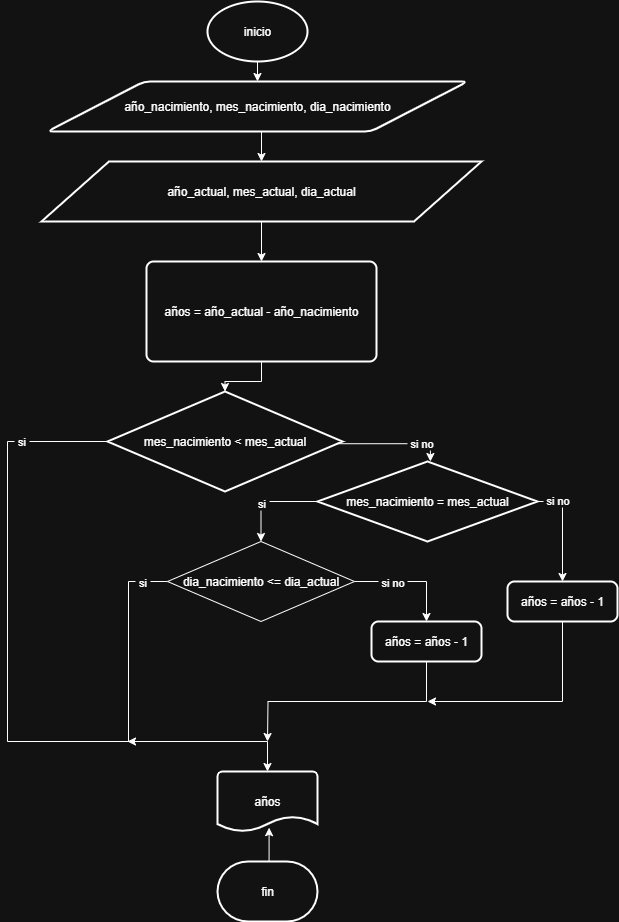

The diagram above was exported from draw.io. Its source (the exported page's mxGraphModel, read from the mxfile embedded in the PNG):
<mxGraphModel dx="617" dy="371" grid="1" gridSize="10" guides="1" tooltips="1" connect="1" arrows="1" fold="1" page="1" pageScale="1" pageWidth="827" pageHeight="1169" math="0" shadow="0">
  <root>
    <mxCell id="0" />
    <mxCell id="1" parent="0" />
    <mxCell id="fc4_0uZjjfXUHcpOKVap-36" style="edgeStyle=orthogonalEdgeStyle;rounded=0;orthogonalLoop=1;jettySize=auto;html=1;exitX=0.5;exitY=1;exitDx=0;exitDy=0;exitPerimeter=0;entryX=0.5;entryY=0;entryDx=0;entryDy=0;" edge="1" parent="1" source="fc4_0uZjjfXUHcpOKVap-1" target="fc4_0uZjjfXUHcpOKVap-2">
      <mxGeometry relative="1" as="geometry" />
    </mxCell>
    <mxCell id="fc4_0uZjjfXUHcpOKVap-1" value="inicio" style="strokeWidth=2;html=1;shape=mxgraph.flowchart.start_1;whiteSpace=wrap;" vertex="1" parent="1">
      <mxGeometry x="360" y="50" width="100" height="60" as="geometry" />
    </mxCell>
    <mxCell id="fc4_0uZjjfXUHcpOKVap-35" style="edgeStyle=orthogonalEdgeStyle;rounded=0;orthogonalLoop=1;jettySize=auto;html=1;exitX=0.5;exitY=1;exitDx=0;exitDy=0;entryX=0.5;entryY=0;entryDx=0;entryDy=0;" edge="1" parent="1" source="fc4_0uZjjfXUHcpOKVap-2" target="fc4_0uZjjfXUHcpOKVap-3">
      <mxGeometry relative="1" as="geometry" />
    </mxCell>
    <mxCell id="fc4_0uZjjfXUHcpOKVap-2" value="año_nacimiento, mes_nacimiento, dia_nacimiento" style="shape=parallelogram;html=1;strokeWidth=2;perimeter=parallelogramPerimeter;whiteSpace=wrap;rounded=1;arcSize=12;size=0.23;" vertex="1" parent="1">
      <mxGeometry x="200" y="130" width="420" height="50" as="geometry" />
    </mxCell>
    <mxCell id="fc4_0uZjjfXUHcpOKVap-34" style="edgeStyle=orthogonalEdgeStyle;rounded=0;orthogonalLoop=1;jettySize=auto;html=1;exitX=0.5;exitY=1;exitDx=0;exitDy=0;entryX=0.5;entryY=0;entryDx=0;entryDy=0;" edge="1" parent="1" source="fc4_0uZjjfXUHcpOKVap-3" target="fc4_0uZjjfXUHcpOKVap-4">
      <mxGeometry relative="1" as="geometry" />
    </mxCell>
    <mxCell id="fc4_0uZjjfXUHcpOKVap-3" value="año_actual, mes_actual, dia_actual" style="shape=parallelogram;html=1;strokeWidth=2;perimeter=parallelogramPerimeter;whiteSpace=wrap;rounded=1;arcSize=0;size=0.1534090909090909;" vertex="1" parent="1">
      <mxGeometry x="194" y="210" width="440" height="60" as="geometry" />
    </mxCell>
    <mxCell id="fc4_0uZjjfXUHcpOKVap-4" value="años = año_actual - año_nacimiento" style="rounded=1;whiteSpace=wrap;html=1;absoluteArcSize=1;arcSize=14;strokeWidth=2;" vertex="1" parent="1">
      <mxGeometry x="299" y="310" width="230" height="100" as="geometry" />
    </mxCell>
    <mxCell id="fc4_0uZjjfXUHcpOKVap-10" style="edgeStyle=orthogonalEdgeStyle;rounded=0;orthogonalLoop=1;jettySize=auto;html=1;entryX=0.5;entryY=0;entryDx=0;entryDy=0;entryPerimeter=0;" edge="1" parent="1" source="fc4_0uZjjfXUHcpOKVap-5" target="fc4_0uZjjfXUHcpOKVap-29">
      <mxGeometry relative="1" as="geometry">
        <mxPoint x="130" y="790" as="targetPoint" />
        <Array as="points">
          <mxPoint x="160" y="490" />
          <mxPoint x="160" y="790" />
          <mxPoint x="420" y="790" />
        </Array>
      </mxGeometry>
    </mxCell>
    <mxCell id="fc4_0uZjjfXUHcpOKVap-38" value="&amp;nbsp;si&amp;nbsp;" style="edgeLabel;html=1;align=center;verticalAlign=middle;resizable=0;points=[];" vertex="1" connectable="0" parent="fc4_0uZjjfXUHcpOKVap-10">
      <mxGeometry x="-0.7489" relative="1" as="geometry">
        <mxPoint as="offset" />
      </mxGeometry>
    </mxCell>
    <mxCell id="fc4_0uZjjfXUHcpOKVap-12" style="edgeStyle=orthogonalEdgeStyle;rounded=0;orthogonalLoop=1;jettySize=auto;html=1;exitX=1;exitY=0.5;exitDx=0;exitDy=0;exitPerimeter=0;entryX=0.545;entryY=0.033;entryDx=0;entryDy=0;entryPerimeter=0;" edge="1" parent="1">
      <mxGeometry relative="1" as="geometry">
        <mxPoint x="582.9" y="510" as="targetPoint" />
        <mxPoint x="414" y="492.24" as="sourcePoint" />
        <Array as="points">
          <mxPoint x="583" y="492.36" />
        </Array>
      </mxGeometry>
    </mxCell>
    <mxCell id="fc4_0uZjjfXUHcpOKVap-13" value="&amp;nbsp;si no&amp;nbsp;" style="edgeLabel;html=1;align=center;verticalAlign=middle;resizable=0;points=[];" vertex="1" connectable="0" parent="fc4_0uZjjfXUHcpOKVap-12">
      <mxGeometry x="0.7044" y="1" relative="1" as="geometry">
        <mxPoint as="offset" />
      </mxGeometry>
    </mxCell>
    <mxCell id="fc4_0uZjjfXUHcpOKVap-5" value="mes_nacimiento &amp;lt; mes_actual" style="strokeWidth=2;html=1;shape=mxgraph.flowchart.decision;whiteSpace=wrap;" vertex="1" parent="1">
      <mxGeometry x="260" y="440" width="235" height="100" as="geometry" />
    </mxCell>
    <mxCell id="fc4_0uZjjfXUHcpOKVap-20" style="edgeStyle=orthogonalEdgeStyle;rounded=0;orthogonalLoop=1;jettySize=auto;html=1;exitX=0;exitY=0.5;exitDx=0;exitDy=0;entryX=0.5;entryY=0;entryDx=0;entryDy=0;" edge="1" parent="1" source="fc4_0uZjjfXUHcpOKVap-6" target="fc4_0uZjjfXUHcpOKVap-17">
      <mxGeometry relative="1" as="geometry" />
    </mxCell>
    <mxCell id="fc4_0uZjjfXUHcpOKVap-28" value="&amp;nbsp;si&amp;nbsp;" style="edgeLabel;html=1;align=center;verticalAlign=middle;resizable=0;points=[];" vertex="1" connectable="0" parent="fc4_0uZjjfXUHcpOKVap-20">
      <mxGeometry x="0.2126" relative="1" as="geometry">
        <mxPoint as="offset" />
      </mxGeometry>
    </mxCell>
    <mxCell id="fc4_0uZjjfXUHcpOKVap-22" style="edgeStyle=orthogonalEdgeStyle;rounded=0;orthogonalLoop=1;jettySize=auto;html=1;exitX=1;exitY=0.5;exitDx=0;exitDy=0;entryX=0.5;entryY=0;entryDx=0;entryDy=0;" edge="1" parent="1" source="fc4_0uZjjfXUHcpOKVap-6" target="fc4_0uZjjfXUHcpOKVap-21">
      <mxGeometry relative="1" as="geometry" />
    </mxCell>
    <mxCell id="fc4_0uZjjfXUHcpOKVap-27" value="&amp;nbsp;si no&amp;nbsp;" style="edgeLabel;html=1;align=center;verticalAlign=middle;resizable=0;points=[];" vertex="1" connectable="0" parent="fc4_0uZjjfXUHcpOKVap-22">
      <mxGeometry x="-0.6354" y="1" relative="1" as="geometry">
        <mxPoint as="offset" />
      </mxGeometry>
    </mxCell>
    <mxCell id="fc4_0uZjjfXUHcpOKVap-6" value="mes_nacimiento = mes_actual" style="rhombus;whiteSpace=wrap;html=1;strokeWidth=2;rotation=0;" vertex="1" parent="1">
      <mxGeometry x="470" y="510" width="220" height="80" as="geometry" />
    </mxCell>
    <mxCell id="fc4_0uZjjfXUHcpOKVap-25" style="edgeStyle=orthogonalEdgeStyle;rounded=0;orthogonalLoop=1;jettySize=auto;html=1;exitX=1;exitY=0.5;exitDx=0;exitDy=0;entryX=0.5;entryY=0;entryDx=0;entryDy=0;" edge="1" parent="1" source="fc4_0uZjjfXUHcpOKVap-17" target="fc4_0uZjjfXUHcpOKVap-24">
      <mxGeometry relative="1" as="geometry" />
    </mxCell>
    <mxCell id="fc4_0uZjjfXUHcpOKVap-26" value="&amp;nbsp;si no&amp;nbsp;" style="edgeLabel;html=1;align=center;verticalAlign=middle;resizable=0;points=[];" vertex="1" connectable="0" parent="fc4_0uZjjfXUHcpOKVap-25">
      <mxGeometry x="-0.3248" y="-1" relative="1" as="geometry">
        <mxPoint as="offset" />
      </mxGeometry>
    </mxCell>
    <mxCell id="fc4_0uZjjfXUHcpOKVap-30" style="edgeStyle=orthogonalEdgeStyle;rounded=0;orthogonalLoop=1;jettySize=auto;html=1;exitX=0;exitY=0.5;exitDx=0;exitDy=0;" edge="1" parent="1" source="fc4_0uZjjfXUHcpOKVap-17">
      <mxGeometry relative="1" as="geometry">
        <mxPoint x="280" y="790" as="targetPoint" />
        <mxPoint x="240" y="630" as="sourcePoint" />
        <Array as="points">
          <mxPoint x="281" y="630" />
          <mxPoint x="281" y="790" />
        </Array>
      </mxGeometry>
    </mxCell>
    <mxCell id="fc4_0uZjjfXUHcpOKVap-37" value="&amp;nbsp;si&amp;nbsp;" style="edgeLabel;html=1;align=center;verticalAlign=middle;resizable=0;points=[];" vertex="1" connectable="0" parent="fc4_0uZjjfXUHcpOKVap-30">
      <mxGeometry x="-0.746" y="1" relative="1" as="geometry">
        <mxPoint as="offset" />
      </mxGeometry>
    </mxCell>
    <mxCell id="fc4_0uZjjfXUHcpOKVap-17" value="dia_nacimiento &amp;lt;= dia_actual" style="rhombus;whiteSpace=wrap;html=1;" vertex="1" parent="1">
      <mxGeometry x="320" y="590" width="187" height="80" as="geometry" />
    </mxCell>
    <mxCell id="fc4_0uZjjfXUHcpOKVap-32" style="edgeStyle=orthogonalEdgeStyle;rounded=0;orthogonalLoop=1;jettySize=auto;html=1;exitX=0.5;exitY=1;exitDx=0;exitDy=0;" edge="1" parent="1" source="fc4_0uZjjfXUHcpOKVap-21">
      <mxGeometry relative="1" as="geometry">
        <mxPoint x="580" y="750" as="targetPoint" />
        <Array as="points">
          <mxPoint x="715" y="750" />
        </Array>
      </mxGeometry>
    </mxCell>
    <mxCell id="fc4_0uZjjfXUHcpOKVap-21" value="años = años - 1" style="rounded=1;whiteSpace=wrap;html=1;absoluteArcSize=1;arcSize=14;strokeWidth=2;" vertex="1" parent="1">
      <mxGeometry x="660" y="630" width="110" height="40" as="geometry" />
    </mxCell>
    <mxCell id="fc4_0uZjjfXUHcpOKVap-31" style="edgeStyle=orthogonalEdgeStyle;rounded=0;orthogonalLoop=1;jettySize=auto;html=1;exitX=0.5;exitY=1;exitDx=0;exitDy=0;" edge="1" parent="1" source="fc4_0uZjjfXUHcpOKVap-24">
      <mxGeometry relative="1" as="geometry">
        <mxPoint x="420" y="790" as="targetPoint" />
      </mxGeometry>
    </mxCell>
    <mxCell id="fc4_0uZjjfXUHcpOKVap-24" value="años = años - 1" style="rounded=1;whiteSpace=wrap;html=1;absoluteArcSize=1;arcSize=14;strokeWidth=2;" vertex="1" parent="1">
      <mxGeometry x="524" y="670" width="110" height="40" as="geometry" />
    </mxCell>
    <mxCell id="fc4_0uZjjfXUHcpOKVap-29" value="años" style="strokeWidth=2;html=1;shape=mxgraph.flowchart.document2;whiteSpace=wrap;size=0.25;" vertex="1" parent="1">
      <mxGeometry x="370" y="820" width="100" height="60" as="geometry" />
    </mxCell>
    <mxCell id="fc4_0uZjjfXUHcpOKVap-33" style="edgeStyle=orthogonalEdgeStyle;rounded=0;orthogonalLoop=1;jettySize=auto;html=1;exitX=0.5;exitY=1;exitDx=0;exitDy=0;entryX=0.5;entryY=0;entryDx=0;entryDy=0;entryPerimeter=0;" edge="1" parent="1" source="fc4_0uZjjfXUHcpOKVap-4" target="fc4_0uZjjfXUHcpOKVap-5">
      <mxGeometry relative="1" as="geometry" />
    </mxCell>
    <mxCell id="fc4_0uZjjfXUHcpOKVap-39" value="fin" style="strokeWidth=2;html=1;shape=mxgraph.flowchart.terminator;whiteSpace=wrap;" vertex="1" parent="1">
      <mxGeometry x="370" y="910" width="100" height="60" as="geometry" />
    </mxCell>
    <mxCell id="fc4_0uZjjfXUHcpOKVap-40" style="edgeStyle=orthogonalEdgeStyle;rounded=0;orthogonalLoop=1;jettySize=auto;html=1;exitX=0.5;exitY=0;exitDx=0;exitDy=0;exitPerimeter=0;entryX=0.516;entryY=0.936;entryDx=0;entryDy=0;entryPerimeter=0;" edge="1" parent="1" source="fc4_0uZjjfXUHcpOKVap-39" target="fc4_0uZjjfXUHcpOKVap-29">
      <mxGeometry relative="1" as="geometry" />
    </mxCell>
  </root>
</mxGraphModel>